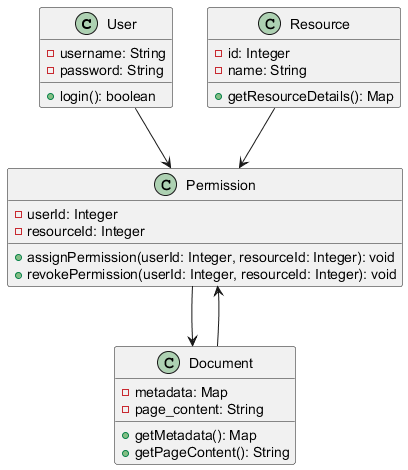

The diagram above was rendered by PlantUML. Its source (embedded in the PNG):
@startuml
class User {
    - username: String
    - password: String
    + login(): boolean
}

class Document {
    - metadata: Map
    - page_content: String
    + getMetadata(): Map
    + getPageContent(): String
}

class Permission {
    - userId: Integer
    - resourceId: Integer
    + assignPermission(userId: Integer, resourceId: Integer): void
    + revokePermission(userId: Integer, resourceId: Integer): void
}

class Resource {
    - id: Integer
    - name: String
    + getResourceDetails(): Map
}

User --> Permission
Permission --> Document
Document --> Permission
Resource --> Permission

@enduml